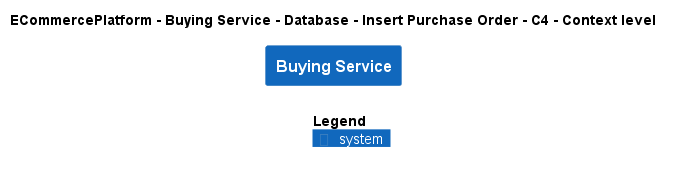

The diagram above was rendered by PlantUML. Its source (embedded in the PNG):
@startuml
!include ..\..\..\..\..\..\..\.c4s\C4_Context.puml

AddElementTag("c4interflow:lifecycle:new", $bgColor=green, $fontColor=#ffffff, $borderColor=green, $shadowing="False")
AddElementTag("c4interflow:lifecycle:changed", $bgColor=orange, $fontColor=#ffffff, $borderColor=orange, $shadowing="False")
AddElementTag("c4interflow:lifecycle:removed", $bgColor=red, $fontColor=#ffffff, $borderColor=red, $shadowing="False")

AddRelTag("c4interflow:lifecycle:new", $textColor=green, $lineColor=green)
AddRelTag("c4interflow:lifecycle:changed", $textColor=orange, $lineColor=orange)
AddRelTag("c4interflow:lifecycle:removed", $textColor=red, $lineColor=red)

SHOW_PERSON_PORTRAIT()
LAYOUT_TOP_DOWN()

skinparam linetype polyline

title ECommercePlatform - Buying Service - Database - Insert Purchase Order - C4 - Context level

System(ECommercePlatform.SoftwareSystems.BuyingService, "Buying Service", "")



SHOW_LEGEND()
@enduml